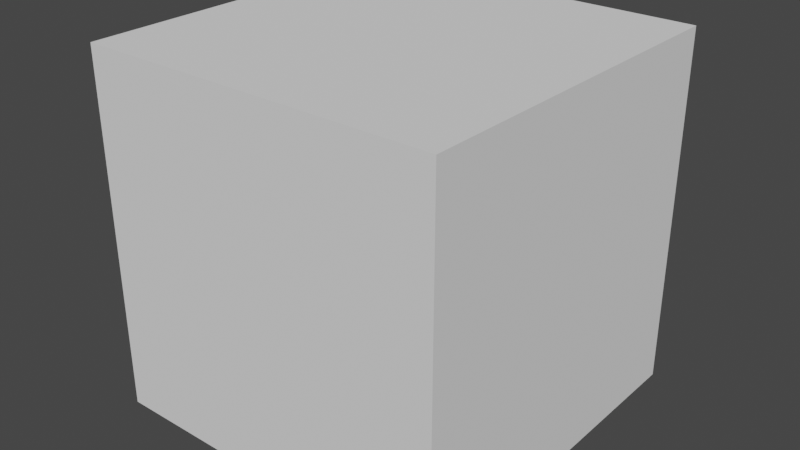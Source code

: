 # Source: Cube.blend  (saved by Blender 2.80.75; exported with 4.5.12 LTS)
import bpy
from mathutils import Matrix  # noqa: F401  (used for matrix-valued properties, if any)

bpy.ops.wm.read_factory_settings(use_empty=True)
scene = bpy.context.scene
scene.name = 'Scene'

# ---- collections
col_collection = bpy.data.collections.new('Collection'); scene.collection.children.link(col_collection)

# ---- world
world_world = bpy.data.worlds.new('World'); scene.world = world_world
world_world.use_nodes = True; world_world.node_tree.nodes.clear()
_N = world_world.node_tree.nodes; _L = world_world.node_tree.links
n0 = _N.new('ShaderNodeOutputWorld'); n0.name = 'World Output'; n0.location = (300, 300)
n1 = _N.new('ShaderNodeBackground'); n1.name = 'Background'; n1.location = (10, 300)
n1.inputs[0].default_value = (0.05088, 0.05088, 0.05088, 1.0)
_L.new(n1.outputs[0], n0.inputs[0])
n0.is_active_output = True
world_world.color = (0.05088, 0.05088, 0.05088)
world_world.use_sun_shadow = False
world_world.sun_shadow_jitter_overblur = 0.0

# ---- meshes
me_cube = bpy.data.meshes.new('Cube')
me_cube.from_pydata([(-1.0, -1.0, -1.0), (-1.0, -1.0, 1.0), (-1.0, 1.0, -1.0), (-1.0, 1.0, 1.0), (1.0, -1.0, -1.0), (1.0, -1.0, 1.0), (1.0, 1.0, -1.0), (1.0, 1.0, 1.0)], [], [(0, 1, 3, 2), (2, 3, 7, 6), (6, 7, 5, 4), (4, 5, 1, 0), (2, 6, 4, 0), (7, 3, 1, 5)])
_uv = me_cube.uv_layers.new(name='UVMap')
_uv.uv.foreach_set('vector', [0.375, 0.0, 0.625, 0.0, 0.625, 0.25, 0.375, 0.25, 0.375, 0.25, 0.625, 0.25, 0.625, 0.5, 0.375, 0.5, 0.375, 0.5, 0.625, 0.5, 0.625, 0.75, 0.375, 0.75, 0.375, 0.75, 0.625, 0.75, 0.625, 1.0, 0.375, 1.0, 0.125, 0.5, 0.375, 0.5, 0.375, 0.75, 0.125, 0.75, 0.625, 0.5, 0.875, 0.5, 0.875, 0.75, 0.625, 0.75])
me_cube.use_remesh_preserve_volume = False
me_cube.use_remesh_preserve_attributes = False
me_cube.use_mirror_vertex_groups = False
me_cube.update()
arm_armature = bpy.data.armatures.new('Armature')  # bones are not reproduced

# ---- objects
ob_cube = bpy.data.objects.new('Cube', me_cube)
ob_armature = bpy.data.objects.new('Armature', arm_armature)

# ---- transforms, parenting, visibility, modifiers, constraints
ob_cube.parent = ob_armature
ob_cube.location = (0.0, 0.0, 0.0)
ob_cube.lineart.crease_threshold = 0.0
_vg = ob_cube.vertex_groups.new(name='Bone')
_vg.add([0, 1, 2, 3, 4, 5, 6, 7], 1.0, 'REPLACE')
_m = ob_cube.modifiers.new('Armature', 'ARMATURE')
_m.object = ob_armature
ob_armature.location = (0.0, 0.0, 0.0)
ob_armature.show_in_front = True
ob_armature.lineart.crease_threshold = 0.0

# ---- collection membership
col_collection.objects.link(ob_cube)
col_collection.objects.link(ob_armature)

# ---- scene / render settings (as saved in the file)
scene.frame_start = 1; scene.frame_end = 20; scene.frame_set(1)
scene.render.engine = 'BLENDER_EEVEE_NEXT'
scene.cycles.use_denoising = False
scene.cycles.samples = 128
scene.cycles.sampling_pattern = 'TABULATED_SOBOL'
scene.cycles.use_adaptive_sampling = False
scene.cycles.use_light_tree = False
scene.view_settings.view_transform = 'Filmic'
bpy.context.view_layer.update()

# ---- added for rendering (the .blend has no active camera and no usable light): camera, sun
cam_auto = bpy.data.cameras.new('AutoCamera')
cam_auto.lens = 50.0
cam_auto.sensor_width = 36.0
cam_auto.clip_end = 1000.0
ob_auto_camera = bpy.data.objects.new('AutoCamera', cam_auto)
scene.collection.objects.link(ob_auto_camera)
ob_auto_camera.location = (3.20507, -3.84609, 2.56406)
ob_auto_camera.rotation_euler = (1.09748, -7.21219e-08, 0.694738)
scene.camera = ob_auto_camera
light_auto_sun = bpy.data.lights.new('AutoSun', 'SUN')
light_auto_sun.energy = 3.0
light_auto_sun.angle = 0.0523599
ob_auto_sun = bpy.data.objects.new('AutoSun', light_auto_sun)
scene.collection.objects.link(ob_auto_sun)
ob_auto_sun.rotation_euler = (0.872665, 0.174533, 0.523599)
bpy.context.view_layer.update()

